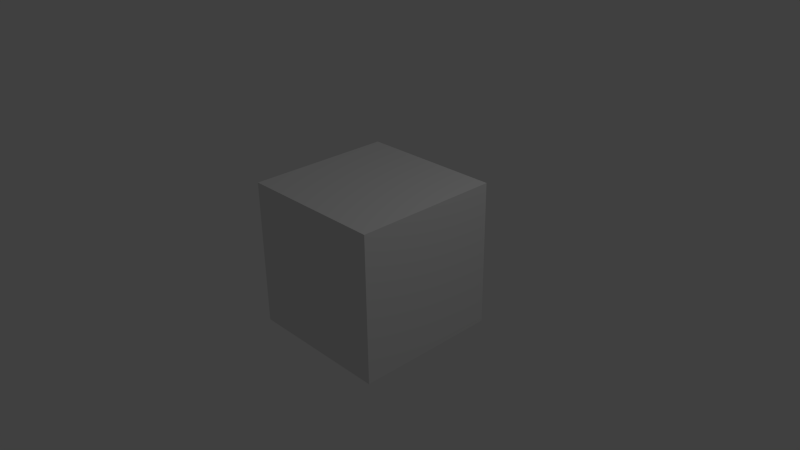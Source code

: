 # Source: kostitute_novoross.blend  (saved by Blender 2.74.0; exported with 4.5.12 LTS)
import bpy
from mathutils import Matrix  # noqa: F401  (used for matrix-valued properties, if any)

bpy.ops.wm.read_factory_settings(use_empty=True)
scene = bpy.context.scene
scene.name = 'Scene'

# ---- collections
col_collection_1 = bpy.data.collections.new('Collection 1'); scene.collection.children.link(col_collection_1)

# ---- materials (node trees are filled in below, after node groups)
mat_material = bpy.data.materials.new('Material')
mat_material.alpha_threshold = 0.0
mat_material.use_transparent_shadow = False
mat_material.roughness = 0.5
mat_material.line_color = (0.0, 0.0, 0.0, 1.0)

# ---- material node trees

# ---- world
world_world = bpy.data.worlds.new('World'); scene.world = world_world
world_world.color = (0.05088, 0.05088, 0.05088)
world_world.use_sun_shadow = False
world_world.sun_shadow_jitter_overblur = 0.0
world_world.cycles.sampling_method = 'MANUAL'
world_world.cycles.sample_map_resolution = 256

# ---- cameras
cam_camera = bpy.data.cameras.new('Camera')
cam_camera.clip_end = 100.0
cam_camera.lens = 35.0
cam_camera.sensor_width = 32.0
cam_camera.sensor_height = 18.0
cam_camera.ortho_scale = 7.314
cam_camera.dof.focus_distance = 0.0
cam_camera.dof.aperture_fstop = 128.0

# ---- lights
light_lamp = bpy.data.lights.new('Lamp', 'POINT')
light_lamp.transmission_factor = 0.0
light_lamp.cutoff_distance = 30.0
light_lamp.energy = 100.0
light_lamp.shadow_buffer_clip_start = 1.001
light_lamp.shadow_soft_size = 0.1
light_lamp.shadow_maximum_resolution = 0.006
light_lamp.use_absolute_resolution = True
light_lamp.cycles.use_multiple_importance_sampling = False

# ---- meshes
me_cube = bpy.data.meshes.new('Cube')
me_cube.from_pydata([(1.0, 1.0, -1.0), (1.0, -1.0, -1.0), (-1.0, -1.0, -1.0), (-1.0, 1.0, -1.0), (1.0, 1.0, 1.0), (1.0, -1.0, 1.0), (-1.0, -1.0, 1.0), (-1.0, 1.0, 1.0)], [], [(0, 1, 2, 3), (4, 7, 6, 5), (0, 4, 5, 1), (1, 5, 6, 2), (2, 6, 7, 3), (4, 0, 3, 7)])
me_cube.materials.append(mat_material)
me_cube.use_remesh_preserve_volume = False
me_cube.use_remesh_preserve_attributes = False
me_cube.use_mirror_vertex_groups = False
me_cube.update()

# ---- objects
ob_cube = bpy.data.objects.new('Cube', me_cube)
ob_lamp = bpy.data.objects.new('Lamp', light_lamp)
ob_camera = bpy.data.objects.new('Camera', cam_camera)

# ---- transforms, parenting, visibility, modifiers, constraints
ob_cube.location = (0.0, 0.0, 0.0)
ob_cube.lock_rotations_4d = False
ob_cube.empty_display_type = 'ARROWS'
ob_cube.lineart.crease_threshold = 0.0
ob_lamp.location = (4.076, 1.005, 5.904)
ob_lamp.rotation_euler = (0.6503, 0.05522, 1.866)
ob_lamp.lock_rotations_4d = False
ob_lamp.empty_display_type = 'ARROWS'
ob_lamp.color = (0.0, 0.0, 0.0, 0.0)
ob_lamp.lineart.crease_threshold = 0.0
ob_camera.location = (7.481, -6.508, 5.344)
ob_camera.rotation_euler = (1.109, 0.01082, 0.8149)
ob_camera.lock_rotations_4d = False
ob_camera.empty_display_type = 'ARROWS'
ob_camera.color = (0.0, 0.0, 0.0, 0.0)
ob_camera.display_type = 'WIRE'
ob_camera.lineart.crease_threshold = 0.0

# ---- collection membership
col_collection_1.objects.link(ob_cube)
col_collection_1.objects.link(ob_lamp)
col_collection_1.objects.link(ob_camera)

# ---- scene / render settings (as saved in the file)
scene.camera = ob_camera
scene.frame_start = 1; scene.frame_end = 21434; scene.frame_set(5593)
scene.render.engine = 'BLENDER_EEVEE_NEXT'
scene.render.image_settings.color_mode = 'RGB'
scene.render.fps = 50
scene.render.dither_intensity = 0.0
scene.cycles.use_denoising = False
scene.cycles.samples = 10
scene.cycles.sampling_pattern = 'TABULATED_SOBOL'
scene.cycles.light_sampling_threshold = 0.0
scene.cycles.use_adaptive_sampling = False
scene.cycles.use_light_tree = False
scene.cycles.blur_glossy = 0.0
scene.cycles.pixel_filter_type = 'GAUSSIAN'
scene.cycles.sample_clamp_indirect = 0.0
scene.view_settings.view_transform = 'Standard'
bpy.context.view_layer.update()
